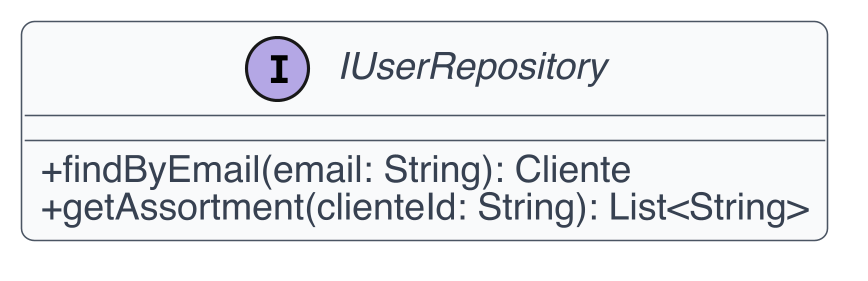

The diagram above was rendered by PlantUML. Its source (embedded in the PNG):
@startuml
skinparam dpi 300
skinparam shadowing false
skinparam backgroundColor White
skinparam defaultFontName Helvetica
skinparam defaultFontSize 12
skinparam ArrowColor #4B5563
skinparam ArrowThickness 1
skinparam roundcorner 8
skinparam class {
  BackgroundColor #F9FAFB
  BorderColor #4B5563
  FontColor #111827
  AttributeFontColor #374151
  StereotypeFontColor #6B7280
}
skinparam classAttributeIconSize 0
interface IUserRepository {
  +findByEmail(email: String): Cliente
  +getAssortment(clienteId: String): List<String>
}
@enduml